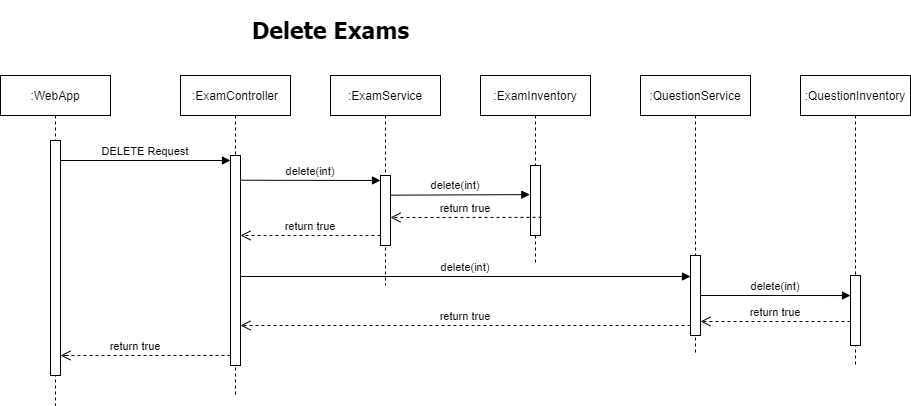

The diagram above was exported from draw.io. Its source (the exported page's mxGraphModel, read from the mxfile embedded in the PNG):
<mxGraphModel dx="1382" dy="764" grid="1" gridSize="10" guides="1" tooltips="1" connect="1" arrows="1" fold="1" page="1" pageScale="1" pageWidth="850" pageHeight="1100" math="0" shadow="0">
  <root>
    <mxCell id="0" />
    <mxCell id="1" parent="0" />
    <mxCell id="3nuBFxr9cyL0pnOWT2aG-1" value=":WebApp" style="shape=umlLifeline;perimeter=lifelinePerimeter;container=1;collapsible=0;recursiveResize=0;rounded=0;shadow=0;strokeWidth=1;" parent="1" vertex="1">
      <mxGeometry x="110" y="80" width="110" height="330" as="geometry" />
    </mxCell>
    <mxCell id="3nuBFxr9cyL0pnOWT2aG-2" value="" style="points=[];perimeter=orthogonalPerimeter;rounded=0;shadow=0;strokeWidth=1;" parent="3nuBFxr9cyL0pnOWT2aG-1" vertex="1">
      <mxGeometry x="50" y="65" width="10" height="235" as="geometry" />
    </mxCell>
    <mxCell id="3nuBFxr9cyL0pnOWT2aG-5" value=":ExamController" style="shape=umlLifeline;perimeter=lifelinePerimeter;container=1;collapsible=0;recursiveResize=0;rounded=0;shadow=0;strokeWidth=1;" parent="1" vertex="1">
      <mxGeometry x="290" y="80" width="110" height="320" as="geometry" />
    </mxCell>
    <mxCell id="3nuBFxr9cyL0pnOWT2aG-6" value="" style="points=[];perimeter=orthogonalPerimeter;rounded=0;shadow=0;strokeWidth=1;" parent="3nuBFxr9cyL0pnOWT2aG-5" vertex="1">
      <mxGeometry x="50" y="80" width="10" height="210" as="geometry" />
    </mxCell>
    <mxCell id="3nuBFxr9cyL0pnOWT2aG-8" value="DELETE Request" style="verticalAlign=bottom;endArrow=block;entryX=0;entryY=0;shadow=0;strokeWidth=1;" parent="1" edge="1">
      <mxGeometry relative="1" as="geometry">
        <mxPoint x="170" y="165" as="sourcePoint" />
        <mxPoint x="340" y="165" as="targetPoint" />
      </mxGeometry>
    </mxCell>
    <mxCell id="FTZ_jziRhzl69t2wIlyl-1" value="&lt;h1&gt;&lt;font face=&quot;Tahoma&quot;&gt;&lt;span style=&quot;font-size: 23px&quot;&gt;Delete Exams&lt;/span&gt;&lt;/font&gt;&lt;/h1&gt;" style="text;html=1;align=center;verticalAlign=middle;resizable=0;points=[];autosize=1;" parent="1" vertex="1">
      <mxGeometry x="355" y="10" width="170" height="50" as="geometry" />
    </mxCell>
    <mxCell id="FTZ_jziRhzl69t2wIlyl-8" value=":ExamInventory" style="shape=umlLifeline;perimeter=lifelinePerimeter;container=1;collapsible=0;recursiveResize=0;rounded=0;shadow=0;strokeWidth=1;" parent="1" vertex="1">
      <mxGeometry x="590" y="80" width="110" height="190" as="geometry" />
    </mxCell>
    <mxCell id="FTZ_jziRhzl69t2wIlyl-9" value="" style="points=[];perimeter=orthogonalPerimeter;rounded=0;shadow=0;strokeWidth=1;" parent="FTZ_jziRhzl69t2wIlyl-8" vertex="1">
      <mxGeometry x="50" y="90" width="10" height="70" as="geometry" />
    </mxCell>
    <mxCell id="m-NQ0mbPZxccPPhu1AuZ-4" value="delete(int)" style="verticalAlign=bottom;endArrow=block;shadow=0;strokeWidth=1;entryX=-0.071;entryY=0.416;entryDx=0;entryDy=0;entryPerimeter=0;" parent="FTZ_jziRhzl69t2wIlyl-8" target="FTZ_jziRhzl69t2wIlyl-9" edge="1">
      <mxGeometry relative="1" as="geometry">
        <mxPoint x="-100" y="119.71000000000004" as="sourcePoint" />
        <mxPoint x="55" y="120" as="targetPoint" />
      </mxGeometry>
    </mxCell>
    <mxCell id="m-NQ0mbPZxccPPhu1AuZ-1" value=":ExamService" style="shape=umlLifeline;perimeter=lifelinePerimeter;container=1;collapsible=0;recursiveResize=0;rounded=0;shadow=0;strokeWidth=1;" parent="1" vertex="1">
      <mxGeometry x="440" y="80" width="110" height="210" as="geometry" />
    </mxCell>
    <mxCell id="m-NQ0mbPZxccPPhu1AuZ-2" value="" style="points=[];perimeter=orthogonalPerimeter;rounded=0;shadow=0;strokeWidth=1;" parent="m-NQ0mbPZxccPPhu1AuZ-1" vertex="1">
      <mxGeometry x="50" y="100" width="10" height="70" as="geometry" />
    </mxCell>
    <mxCell id="m-NQ0mbPZxccPPhu1AuZ-3" value="delete(int)" style="verticalAlign=bottom;endArrow=block;shadow=0;strokeWidth=1;" parent="m-NQ0mbPZxccPPhu1AuZ-1" edge="1">
      <mxGeometry relative="1" as="geometry">
        <mxPoint x="-90" y="104.71000000000001" as="sourcePoint" />
        <mxPoint x="50" y="105" as="targetPoint" />
      </mxGeometry>
    </mxCell>
    <mxCell id="m-NQ0mbPZxccPPhu1AuZ-6" value="return true" style="verticalAlign=bottom;endArrow=open;dashed=1;endSize=8;shadow=0;strokeWidth=1;exitX=0.1;exitY=0.654;exitDx=0;exitDy=0;exitPerimeter=0;" parent="m-NQ0mbPZxccPPhu1AuZ-1" edge="1">
      <mxGeometry relative="1" as="geometry">
        <mxPoint x="-90" y="160" as="targetPoint" />
        <mxPoint x="50" y="160" as="sourcePoint" />
      </mxGeometry>
    </mxCell>
    <mxCell id="7iPynkwy7BCHwqb1wfB_-11" value="delete(int)" style="verticalAlign=bottom;endArrow=block;shadow=0;strokeWidth=1;" parent="m-NQ0mbPZxccPPhu1AuZ-1" target="7iPynkwy7BCHwqb1wfB_-8" edge="1">
      <mxGeometry relative="1" as="geometry">
        <mxPoint x="-90" y="201.00000000000006" as="sourcePoint" />
        <mxPoint x="290" y="201" as="targetPoint" />
      </mxGeometry>
    </mxCell>
    <mxCell id="m-NQ0mbPZxccPPhu1AuZ-5" value="return true" style="verticalAlign=bottom;endArrow=open;dashed=1;endSize=8;shadow=0;strokeWidth=1;exitX=0.1;exitY=0.654;exitDx=0;exitDy=0;exitPerimeter=0;" parent="1" edge="1">
      <mxGeometry relative="1" as="geometry">
        <mxPoint x="500" y="222" as="targetPoint" />
        <mxPoint x="651" y="221.86" as="sourcePoint" />
      </mxGeometry>
    </mxCell>
    <mxCell id="7iPynkwy7BCHwqb1wfB_-1" value=":QuestionInventory" style="shape=umlLifeline;perimeter=lifelinePerimeter;container=1;collapsible=0;recursiveResize=0;rounded=0;shadow=0;strokeWidth=1;" parent="1" vertex="1">
      <mxGeometry x="910" y="80" width="110" height="290" as="geometry" />
    </mxCell>
    <mxCell id="7iPynkwy7BCHwqb1wfB_-2" value="" style="points=[];perimeter=orthogonalPerimeter;rounded=0;shadow=0;strokeWidth=1;" parent="7iPynkwy7BCHwqb1wfB_-1" vertex="1">
      <mxGeometry x="50" y="200" width="10" height="70" as="geometry" />
    </mxCell>
    <mxCell id="7iPynkwy7BCHwqb1wfB_-7" value=":QuestionService" style="shape=umlLifeline;perimeter=lifelinePerimeter;container=1;collapsible=0;recursiveResize=0;rounded=0;shadow=0;strokeWidth=1;" parent="1" vertex="1">
      <mxGeometry x="750" y="80" width="110" height="280" as="geometry" />
    </mxCell>
    <mxCell id="7iPynkwy7BCHwqb1wfB_-8" value="" style="points=[];perimeter=orthogonalPerimeter;rounded=0;shadow=0;strokeWidth=1;" parent="7iPynkwy7BCHwqb1wfB_-7" vertex="1">
      <mxGeometry x="50" y="180" width="10" height="80" as="geometry" />
    </mxCell>
    <mxCell id="7iPynkwy7BCHwqb1wfB_-10" value="return true" style="verticalAlign=bottom;endArrow=open;dashed=1;endSize=8;shadow=0;strokeWidth=1;" parent="1" edge="1">
      <mxGeometry relative="1" as="geometry">
        <mxPoint x="810" y="326" as="targetPoint" />
        <mxPoint x="960" y="326" as="sourcePoint" />
      </mxGeometry>
    </mxCell>
    <mxCell id="7iPynkwy7BCHwqb1wfB_-12" value="delete(int)" style="verticalAlign=bottom;endArrow=block;shadow=0;strokeWidth=1;entryX=0;entryY=0.286;entryDx=0;entryDy=0;entryPerimeter=0;" parent="1" target="7iPynkwy7BCHwqb1wfB_-2" edge="1">
      <mxGeometry relative="1" as="geometry">
        <mxPoint x="810" y="300" as="sourcePoint" />
        <mxPoint x="950" y="300" as="targetPoint" />
      </mxGeometry>
    </mxCell>
    <mxCell id="7iPynkwy7BCHwqb1wfB_-13" value="return true" style="verticalAlign=bottom;endArrow=open;dashed=1;endSize=8;shadow=0;strokeWidth=1;" parent="1" edge="1">
      <mxGeometry relative="1" as="geometry">
        <mxPoint x="350" y="330" as="targetPoint" />
        <mxPoint x="800" y="330" as="sourcePoint" />
      </mxGeometry>
    </mxCell>
    <mxCell id="7iPynkwy7BCHwqb1wfB_-14" value="return true" style="verticalAlign=bottom;endArrow=open;dashed=1;endSize=8;shadow=0;strokeWidth=1;exitX=0;exitY=0.952;exitDx=0;exitDy=0;exitPerimeter=0;" parent="1" source="3nuBFxr9cyL0pnOWT2aG-6" edge="1">
      <mxGeometry relative="1" as="geometry">
        <mxPoint x="170" y="360" as="targetPoint" />
        <mxPoint x="335" y="360" as="sourcePoint" />
        <Array as="points">
          <mxPoint x="170" y="360" />
          <mxPoint x="180" y="360" />
        </Array>
      </mxGeometry>
    </mxCell>
  </root>
</mxGraphModel>